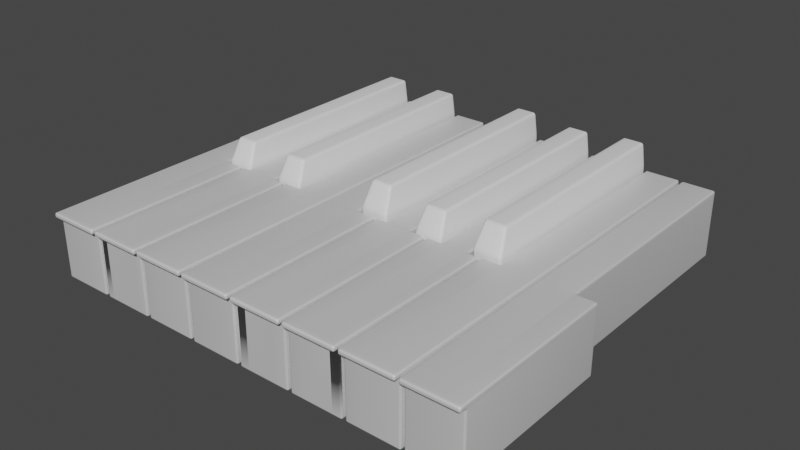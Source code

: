 # Source: TasteJakob.blend  (saved by Blender 2.82.7; exported with 4.5.12 LTS)
import bpy
from mathutils import Matrix  # noqa: F401  (used for matrix-valued properties, if any)

bpy.ops.wm.read_factory_settings(use_empty=True)
scene = bpy.context.scene
scene.name = 'Scene'

# ---- collections
col_collection = bpy.data.collections.new('Collection'); scene.collection.children.link(col_collection)

# ---- materials (node trees are filled in below, after node groups)
mat_material_001 = bpy.data.materials.new('Material.001')

# ---- node groups
ng_auto_smooth = bpy.data.node_groups.new('Auto Smooth', 'GeometryNodeTree')
_s = ng_auto_smooth.interface.new_socket(name='Geometry', in_out='OUTPUT', socket_type='NodeSocketGeometry')
_s = ng_auto_smooth.interface.new_socket(name='Geometry', in_out='INPUT', socket_type='NodeSocketGeometry')
_s = ng_auto_smooth.interface.new_socket(name='Angle', in_out='INPUT', socket_type='NodeSocketFloat')
_s.subtype = 'ANGLE'
_s.min_value = 0.0
_s.max_value = 3.142
ng_auto_smooth.is_modifier = True
_N = ng_auto_smooth.nodes; _L = ng_auto_smooth.links
n0 = _N.new('NodeGroupOutput'); n0.name = 'Group Output'; n0.location = (480, -100)
n1 = _N.new('NodeGroupInput'); n1.name = 'Group Input'; n1.location = (-420, -300)
n2 = _N.new('NodeGroupInput'); n2.name = 'Group Input.001'; n2.location = (-60, -100)
n3 = _N.new('GeometryNodeSetShadeSmooth'); n3.name = 'Set Shade Smooth'; n3.location = (120, -100)
n3.domain = 'EDGE'
n4 = _N.new('GeometryNodeSetShadeSmooth'); n4.name = 'Set Shade Smooth.001'; n4.location = (300, -100)
n5 = _N.new('GeometryNodeInputMeshEdgeAngle'); n5.name = 'Edge Angle'; n5.location = (-420, -220)
n6 = _N.new('GeometryNodeInputEdgeSmooth'); n6.name = 'Is Edge Smooth'; n6.location = (-60, -160)
n7 = _N.new('GeometryNodeInputShadeSmooth'); n7.name = 'Is Face Smooth'; n7.location = (-240, -340)
n8 = _N.new('FunctionNodeBooleanMath'); n8.name = 'Boolean Math'; n8.location = (-60, -220)
n9 = _N.new('FunctionNodeCompare'); n9.name = 'Compare'; n9.location = (-240, -180)
n9.operation = 'LESS_EQUAL'
_L.new(n5.outputs[0], n9.inputs[0])
_L.new(n4.outputs[0], n0.inputs[0])
_L.new(n1.outputs[1], n9.inputs[1])
_L.new(n9.outputs[0], n8.inputs[0])
_L.new(n7.outputs[0], n8.inputs[1])
_L.new(n2.outputs[0], n3.inputs[0])
_L.new(n6.outputs[0], n3.inputs[1])
_L.new(n3.outputs[0], n4.inputs[0])
_L.new(n8.outputs[0], n3.inputs[2])
n0.is_active_output = True

# ---- material node trees
mat_material_001.use_nodes = True; mat_material_001.node_tree.nodes.clear()
_N = mat_material_001.node_tree.nodes; _L = mat_material_001.node_tree.links
n0 = _N.new('ShaderNodeBsdfPrincipled'); n0.name = 'Principled BSDF'; n0.location = (10, 300)
n0.distribution = 'GGX'
n0.subsurface_method = 'BURLEY'
n0.inputs[1].default_value = 0.25
n0.inputs[2].default_value = 0.6
n0.inputs[3].default_value = 1.45
n0.inputs[13].default_value = 0.55
n0.inputs[14].default_value = (0.9975, 0.9975, 0.9975, 1.0)
n0.inputs[19].default_value = 0.06875
n0.inputs[20].default_value = 0.2717
n0.inputs[27].default_value = (0.0, 0.0, 0.0, 1.0)
n0.inputs[28].default_value = 1.0
n1 = _N.new('ShaderNodeOutputMaterial'); n1.name = 'Material Output'; n1.location = (300, 300)
_L.new(n0.outputs[0], n1.inputs[0])
n1.is_active_output = True

# ---- world
world_world = bpy.data.worlds.new('World'); scene.world = world_world
world_world.use_nodes = True; world_world.node_tree.nodes.clear()
_N = world_world.node_tree.nodes; _L = world_world.node_tree.links
n0 = _N.new('ShaderNodeOutputWorld'); n0.name = 'World Output'; n0.location = (300, 300)
n1 = _N.new('ShaderNodeBackground'); n1.name = 'Background'; n1.location = (10, 300)
n1.inputs[0].default_value = (0.05088, 0.05088, 0.05088, 1.0)
_L.new(n1.outputs[0], n0.inputs[0])
n0.is_active_output = True
world_world.color = (0.05088, 0.05088, 0.05088)
world_world.use_sun_shadow = False
world_world.sun_shadow_jitter_overblur = 0.0

# ---- meshes
me_cube_002 = bpy.data.meshes.new('Cube.002')
me_cube_002.from_pydata([(-0.6439, -5.3, -1.001), (-0.6439, -5.3, 0.9986), (-0.6439, 6.69, -1.001), (-0.6439, 6.69, 0.9986), (0.3376, -5.3, -1.001), (0.3376, 6.69, -1.001), (-0.6439, -0.3754, -1.001), (0.3376, -0.3754, 0.9986), (0.9194, -0.3754, 0.9986), (0.9194, -5.3, -1.001), (0.9194, -0.3754, -1.001), (-0.6439, 6.69, 0.8458), (0.3376, -0.3754, 0.8458), (0.9194, -0.3754, 0.8458), (0.9194, -5.495, 0.9986), (-0.6439, -5.495, 0.8458), (0.3376, -5.495, 0.8458), (0.3376, -5.3, 0.9986), (0.3376, 6.69, 0.9986), (-0.6439, -0.3754, 0.9986), (0.3376, -0.3754, -1.001), (0.9194, -5.3, 0.9986), (-0.6439, -5.3, 0.8458), (0.3376, 6.69, 0.8458), (0.3376, -5.3, 0.8458), (-0.6439, -0.3754, 0.8458), (0.9194, -5.3, 0.8458), (-0.6439, -5.495, 0.9986), (0.3376, -5.495, 0.9986), (0.9194, -5.495, 0.8458)], [], [(25, 19, 3, 11), (11, 3, 18, 23), (24, 4, 9, 26), (1, 22, 15, 27), (6, 20, 4, 0), (7, 19, 1, 17), (18, 3, 19, 7), (2, 5, 20, 6), (23, 18, 7, 12), (22, 1, 19, 25), (13, 8, 21, 26), (12, 7, 8, 13), (4, 20, 10, 9), (7, 17, 21, 8), (20, 12, 13, 10), (10, 13, 26, 9), (0, 22, 25, 6), (5, 23, 12, 20), (4, 24, 22, 0), (21, 17, 28, 14), (2, 11, 23, 5), (6, 25, 11, 2), (16, 28, 27, 15), (28, 16, 29, 14), (26, 21, 14, 29), (24, 26, 29, 16), (17, 1, 27, 28), (22, 24, 16, 15)])
me_cube_002.polygons.foreach_set('use_smooth', [True] * 28)
_uv = me_cube_002.uv_layers.new(name='UVMap')
_uv.uv.foreach_set('vector', [0.6059, 0.1074, 0.625, 0.1074, 0.625, 0.25, 0.6059, 0.25, 0.6059, 0.25, 0.625, 0.25, 0.625, 0.5, 0.6059, 0.5, 0.6059, 0.75, 0.375, 0.75, 0.375, 0.75, 0.6059, 0.75, 0.625, 0.0, 0.6059, 0.0, 0.6059, 0.0, 0.625, 0.0, 0.125, 0.6426, 0.375, 0.6426, 0.375, 0.75, 0.125, 0.75, 0.625, 0.6426, 0.875, 0.6426, 0.875, 0.75, 0.625, 0.75, 0.625, 0.5, 0.875, 0.5, 0.875, 0.6426, 0.625, 0.6426, 0.125, 0.5, 0.375, 0.5, 0.375, 0.6426, 0.125, 0.6426, 0.6059, 0.5, 0.625, 0.5, 0.625, 0.6426, 0.6059, 0.6426, 0.6059, 0.0, 0.625, 0.0, 0.625, 0.1074, 0.6059, 0.1074, 0.6059, 0.6426, 0.625, 0.6426, 0.625, 0.75, 0.6059, 0.75, 0.6059, 0.6426, 0.625, 0.6426, 0.625, 0.6426, 0.6059, 0.6426, 0.375, 0.75, 0.375, 0.6426, 0.375, 0.6426, 0.375, 0.75, 0.625, 0.6426, 0.625, 0.75, 0.625, 0.75, 0.625, 0.6426, 0.375, 0.6426, 0.6059, 0.6426, 0.6059, 0.6426, 0.375, 0.6426, 0.375, 0.6426, 0.6059, 0.6426, 0.6059, 0.75, 0.375, 0.75, 0.375, 0.0, 0.6059, 0.0, 0.6059, 0.1074, 0.375, 0.1074, 0.375, 0.5, 0.6059, 0.5, 0.6059, 0.6426, 0.375, 0.6426, 0.375, 0.75, 0.6059, 0.75, 0.6059, 1.0, 0.375, 1.0, 0.625, 0.75, 0.625, 0.75, 0.625, 0.75, 0.625, 0.75, 0.375, 0.25, 0.6059, 0.25, 0.6059, 0.5, 0.375, 0.5, 0.375, 0.1074, 0.6059, 0.1074, 0.6059, 0.25, 0.375, 0.25, 0.6059, 0.75, 0.625, 0.75, 0.625, 1.0, 0.6059, 1.0, 0.625, 0.75, 0.6059, 0.75, 0.6059, 0.75, 0.625, 0.75, 0.6059, 0.75, 0.625, 0.75, 0.625, 0.75, 0.6059, 0.75, 0.6059, 0.75, 0.6059, 0.75, 0.6059, 0.75, 0.6059, 0.75, 0.625, 0.75, 0.875, 0.75, 0.875, 0.75, 0.625, 0.75, 0.6059, 1.0, 0.6059, 0.75, 0.6059, 0.75, 0.6059, 1.0])
me_cube_002.materials.append(mat_material_001)
me_cube_002.use_remesh_fix_poles = True
me_cube_002.use_remesh_preserve_attributes = False
me_cube_002.use_mirror_vertex_groups = False
me_cube_002.update()
me_cube = bpy.data.meshes.new('Cube')
me_cube.from_pydata([(-0.4503, -3.452, -1.549), (-0.3435, -3.136, 1.129), (-0.4503, 3.562, -1.549), (-0.3435, 3.562, 1.129), (1.192e-07, 3.562, -1.549), (5.96e-08, -3.452, -1.549), (4.547e-08, -3.136, 1.129), (0.0, 3.562, 1.129), (-0.4503, -3.452, 0.4417), (-0.4503, 3.562, 0.4417), (5.96e-08, -3.452, 0.4417), (1.192e-07, 3.562, 0.4417)], [], [(9, 3, 7, 11), (8, 1, 3, 9), (7, 3, 1, 6), (2, 4, 5, 0), (10, 6, 1, 8), (5, 10, 8, 0), (0, 8, 9, 2), (2, 9, 11, 4)])
me_cube.polygons.foreach_set('use_smooth', [True] * 8)
_uv = me_cube.uv_layers.new(name='UVMap')
_uv.uv.foreach_set('vector', [0.5608, 0.25, 0.625, 0.25, 0.625, 0.375, 0.5608, 0.375, 0.5608, 0.0, 0.625, 0.0, 0.625, 0.25, 0.5608, 0.25, 0.75, 0.5, 0.875, 0.5, 0.875, 0.75, 0.75, 0.75, 0.125, 0.5, 0.25, 0.5, 0.25, 0.75, 0.125, 0.75, 0.5608, 0.875, 0.625, 0.875, 0.625, 1.0, 0.5608, 1.0, 0.375, 0.875, 0.5608, 0.875, 0.5608, 1.0, 0.375, 1.0, 0.375, 0.0, 0.5608, 0.0, 0.5608, 0.25, 0.375, 0.25, 0.375, 0.25, 0.5608, 0.25, 0.5608, 0.375, 0.375, 0.375])
me_cube.use_remesh_fix_poles = True
me_cube.use_remesh_preserve_attributes = False
me_cube.use_mirror_vertex_groups = False
me_cube.update()
me_cube_003 = bpy.data.meshes.new('Cube.003')
me_cube_003.from_pydata([(-0.5043, -5.282, -1.009), (-0.5043, -0.3579, -1.009), (0.4772, -5.282, -1.009), (-0.5043, -5.282, 0.8386), (-0.7492, -5.282, -1.009), (-0.7492, -0.3579, -1.009), (-0.7492, -5.282, 0.8386), (-0.7492, -5.282, 0.9913), (-0.7492, -0.3579, 0.8386), (-0.7492, -5.477, 0.8386), (-0.7492, -5.477, 0.9913), (-0.5043, -5.477, 0.8386), (-0.5043, -5.477, 0.9913), (0.4772, -5.477, 0.8386), (0.4772, -5.477, 0.9913), (0.4772, -5.282, 0.8386), (0.8154, -5.477, 0.8386), (0.8154, -5.477, 0.9913), (0.8154, -5.282, 0.8386), (0.8154, -5.282, -1.009), (0.8154, -5.282, 0.9913), (0.8154, -0.3579, 0.8386), (0.4772, -0.3579, 0.8386), (0.8154, -0.3579, -1.009), (0.8154, -0.3579, 0.9913), (0.4772, -0.3579, 0.9913), (0.4772, -5.282, 0.9913), (0.4772, 6.707, 0.9913), (-0.5043, -0.3579, 0.9913), (-0.5043, -0.3579, 0.8386), (-0.7492, -0.3579, 0.9913), (-0.5043, 6.707, 0.9913), (-0.5043, -5.282, 0.9913), (-0.5043, 6.707, 0.8386), (-0.5043, 6.707, -1.009), (0.4772, 6.707, 0.8386), (0.4772, 6.707, -1.009), (0.4772, -0.3579, -1.009)], [], [(1, 0, 4, 5), (1, 37, 2, 0), (2, 15, 3, 0), (0, 3, 6, 4), (4, 6, 8, 5), (6, 7, 30, 8), (7, 6, 9, 10), (29, 3, 6, 8), (3, 11, 9, 6), (11, 12, 10, 9), (13, 14, 12, 11), (3, 15, 13, 11), (14, 13, 16, 17), (15, 18, 16, 13), (18, 20, 17, 16), (23, 21, 18, 19), (15, 2, 19, 18), (21, 24, 20, 18), (37, 22, 21, 23), (22, 25, 24, 21), (25, 26, 20, 24), (25, 28, 32, 26), (35, 27, 25, 22), (27, 31, 28, 25), (28, 29, 8, 30), (29, 28, 31, 33), (32, 28, 30, 7), (26, 32, 12, 14), (12, 32, 7, 10), (33, 31, 27, 35), (34, 33, 35, 36), (1, 29, 33, 34), (36, 35, 22, 37), (34, 36, 37, 1), (2, 37, 23, 19), (29, 1, 5, 8), (20, 26, 14, 17)])
me_cube_003.polygons.foreach_set('use_smooth', [True] * 37)
_uv = me_cube_003.uv_layers.new(name='UVMap')
_uv.uv.foreach_set('vector', [0.125, 0.6426, 0.125, 0.75, 0.125, 0.75, 0.125, 0.6426, 0.125, 0.6426, 0.375, 0.6426, 0.375, 0.75, 0.125, 0.75, 0.375, 0.75, 0.6059, 0.75, 0.6059, 1.0, 0.375, 1.0, 0.375, 1.0, 0.6059, 1.0, 0.6059, 1.0, 0.375, 1.0, 0.375, 0.0, 0.6059, 0.0, 0.6059, 0.1074, 0.375, 0.1074, 0.6059, 0.0, 0.625, 0.0, 0.625, 0.1074, 0.6059, 0.1074, 0.625, 0.0, 0.6059, 0.0, 0.6059, 0.0, 0.625, 0.0, 0.0, 0.0, 0.0, 0.0, 0.0, 0.0, 0.0, 0.0, 0.6059, 1.0, 0.6059, 1.0, 0.6059, 1.0, 0.6059, 1.0, 0.6059, 1.0, 0.625, 1.0, 0.625, 1.0, 0.6059, 1.0, 0.6059, 0.75, 0.625, 0.75, 0.625, 1.0, 0.6059, 1.0, 0.6059, 1.0, 0.6059, 0.75, 0.6059, 0.75, 0.6059, 1.0, 0.625, 0.75, 0.6059, 0.75, 0.6059, 0.75, 0.625, 0.75, 0.6059, 0.75, 0.6059, 0.75, 0.6059, 0.75, 0.6059, 0.75, 0.6059, 0.75, 0.625, 0.75, 0.625, 0.75, 0.6059, 0.75, 0.375, 0.6426, 0.6059, 0.6426, 0.6059, 0.75, 0.375, 0.75, 0.6059, 0.75, 0.375, 0.75, 0.375, 0.75, 0.6059, 0.75, 0.6059, 0.6426, 0.625, 0.6426, 0.625, 0.75, 0.6059, 0.75, 0.375, 0.6426, 0.6059, 0.6426, 0.6059, 0.6426, 0.375, 0.6426, 0.6059, 0.6426, 0.625, 0.6426, 0.625, 0.6426, 0.6059, 0.6426, 0.625, 0.6426, 0.625, 0.75, 0.625, 0.75, 0.625, 0.6426, 0.625, 0.6426, 0.875, 0.6426, 0.875, 0.75, 0.625, 0.75, 0.6059, 0.5, 0.625, 0.5, 0.625, 0.6426, 0.6059, 0.6426, 0.625, 0.5, 0.875, 0.5, 0.875, 0.6426, 0.625, 0.6426, 0.625, 0.1074, 0.6059, 0.1074, 0.6059, 0.1074, 0.625, 0.1074, 0.6059, 0.1074, 0.625, 0.1074, 0.625, 0.25, 0.6059, 0.25, 0.875, 0.75, 0.875, 0.6426, 0.875, 0.6426, 0.875, 0.75, 0.625, 0.75, 0.875, 0.75, 0.875, 0.75, 0.625, 0.75, 0.875, 0.75, 0.875, 0.75, 0.875, 0.75, 0.875, 0.75, 0.6059, 0.25, 0.625, 0.25, 0.625, 0.5, 0.6059, 0.5, 0.375, 0.25, 0.6059, 0.25, 0.6059, 0.5, 0.375, 0.5, 0.375, 0.1074, 0.6059, 0.1074, 0.6059, 0.25, 0.375, 0.25, 0.375, 0.5, 0.6059, 0.5, 0.6059, 0.6426, 0.375, 0.6426, 0.125, 0.5, 0.375, 0.5, 0.375, 0.6426, 0.125, 0.6426, 0.375, 0.75, 0.375, 0.6426, 0.375, 0.6426, 0.375, 0.75, 0.6059, 0.1074, 0.375, 0.1074, 0.375, 0.1074, 0.6059, 0.1074, 0.625, 0.75, 0.625, 0.75, 0.625, 0.75, 0.625, 0.75])
me_cube_003.materials.append(mat_material_001)
me_cube_003.use_remesh_fix_poles = True
me_cube_003.use_remesh_preserve_attributes = False
me_cube_003.use_mirror_vertex_groups = False
me_cube_003.update()
me_cube_004 = bpy.data.meshes.new('Cube.004')
me_cube_004.from_pydata([(0.6487, -5.319, -1.001), (-0.3617, -5.319, -1.001), (0.6487, -0.3947, -1.001), (0.6487, -5.319, 0.8459), (0.6487, -5.319, 0.9986), (0.6487, -0.3947, 0.8459), (-0.3617, -5.319, 0.8459), (0.6487, -5.514, 0.8459), (0.6487, -5.514, 0.9986), (-0.3617, -5.514, 0.8459), (-0.3617, -5.514, 0.9986), (-0.9145, -5.514, 0.8459), (-0.9145, -5.514, 0.9986), (-0.9145, -5.319, 0.8459), (-0.9145, -5.319, -1.001), (-0.9145, -5.319, 0.9986), (-0.9145, -0.3947, 0.8459), (-0.9145, -0.3947, -1.001), (-0.9145, -0.3947, 0.9986), (-0.3617, -0.3947, 0.8459), (-0.3617, -0.3947, -1.001), (-0.3617, -0.3947, 0.9986), (-0.3617, 6.67, 0.8459), (-0.3617, 6.67, 0.9986), (0.6487, 6.67, 0.8459), (-0.3617, 6.67, -1.001), (0.6487, 6.67, -1.001), (0.6487, 6.67, 0.9986), (0.6487, -0.3947, 0.9986), (-0.3617, -5.319, 0.9986)], [], [(1, 0, 3, 6), (2, 0, 1, 20), (0, 2, 5, 3), (3, 5, 28, 4), (4, 8, 7, 3), (3, 7, 9, 6), (9, 7, 8, 10), (10, 12, 11, 9), (6, 9, 11, 13), (13, 11, 12, 15), (17, 14, 13, 16), (6, 13, 14, 1), (16, 13, 15, 18), (20, 17, 16, 19), (19, 16, 18, 21), (25, 20, 19, 22), (22, 19, 21, 23), (24, 22, 23, 27), (26, 25, 22, 24), (26, 2, 20, 25), (2, 26, 24, 5), (5, 24, 27, 28), (23, 21, 28, 27), (21, 29, 4, 28), (21, 18, 15, 29), (29, 10, 8, 4), (15, 12, 10, 29), (1, 14, 17, 20)])
me_cube_004.polygons.foreach_set('use_smooth', [True] * 28)
_uv = me_cube_004.uv_layers.new(name='UVMap')
_uv.uv.foreach_set('vector', [0.375, 0.75, 0.375, 1.0, 0.6059, 1.0, 0.6059, 0.75, 0.125, 0.6426, 0.125, 0.75, 0.375, 0.75, 0.375, 0.6426, 0.375, 0.0, 0.375, 0.1074, 0.6059, 0.1074, 0.6059, 0.0, 0.6059, 0.0, 0.6059, 0.1074, 0.625, 0.1074, 0.625, 0.0, 0.625, 0.0, 0.625, 0.0, 0.6059, 0.0, 0.6059, 0.0, 0.6059, 1.0, 0.6059, 1.0, 0.6059, 0.75, 0.6059, 0.75, 0.6059, 0.75, 0.6059, 1.0, 0.625, 1.0, 0.625, 0.75, 0.625, 0.75, 0.625, 0.75, 0.6059, 0.75, 0.6059, 0.75, 0.6059, 0.75, 0.6059, 0.75, 0.6059, 0.75, 0.6059, 0.75, 0.6059, 0.75, 0.6059, 0.75, 0.625, 0.75, 0.625, 0.75, 0.375, 0.6426, 0.375, 0.75, 0.6059, 0.75, 0.6059, 0.6426, 0.6059, 0.75, 0.6059, 0.75, 0.375, 0.75, 0.375, 0.75, 0.6059, 0.6426, 0.6059, 0.75, 0.625, 0.75, 0.625, 0.6426, 0.375, 0.6426, 0.375, 0.6426, 0.6059, 0.6426, 0.6059, 0.6426, 0.6059, 0.6426, 0.6059, 0.6426, 0.625, 0.6426, 0.625, 0.6426, 0.375, 0.5, 0.375, 0.6426, 0.6059, 0.6426, 0.6059, 0.5, 0.6059, 0.5, 0.6059, 0.6426, 0.625, 0.6426, 0.625, 0.5, 0.6059, 0.25, 0.6059, 0.5, 0.625, 0.5, 0.625, 0.25, 0.375, 0.25, 0.375, 0.5, 0.6059, 0.5, 0.6059, 0.25, 0.125, 0.5, 0.125, 0.6426, 0.375, 0.6426, 0.375, 0.5, 0.375, 0.1074, 0.375, 0.25, 0.6059, 0.25, 0.6059, 0.1074, 0.6059, 0.1074, 0.6059, 0.25, 0.625, 0.25, 0.625, 0.1074, 0.625, 0.5, 0.625, 0.6426, 0.875, 0.6426, 0.875, 0.5, 0.625, 0.6426, 0.625, 0.75, 0.875, 0.75, 0.875, 0.6426, 0.625, 0.6426, 0.625, 0.6426, 0.625, 0.75, 0.625, 0.75, 0.625, 0.75, 0.625, 0.75, 0.875, 0.75, 0.875, 0.75, 0.625, 0.75, 0.625, 0.75, 0.625, 0.75, 0.625, 0.75, 0.375, 0.75, 0.375, 0.75, 0.375, 0.6426, 0.375, 0.6426])
me_cube_004.materials.append(mat_material_001)
me_cube_004.use_remesh_fix_poles = True
me_cube_004.use_remesh_preserve_attributes = False
me_cube_004.use_mirror_vertex_groups = False
me_cube_004.update()
me_cube_005 = bpy.data.meshes.new('Cube.005')
me_cube_005.from_pydata([(-0.4503, -3.452, -1.549), (-0.3435, -3.136, 1.129), (-0.4503, 3.562, -1.549), (-0.3435, 3.562, 1.129), (0.0, 3.562, -1.549), (5.96e-08, -3.452, -1.549), (4.547e-08, -3.136, 1.129), (0.0, 3.562, 1.129), (-0.4503, -3.452, 0.4417), (-0.4503, 3.562, 0.4417), (5.96e-08, -3.452, 0.4417), (0.0, 3.562, 0.4417)], [], [(9, 3, 7, 11), (8, 1, 3, 9), (7, 3, 1, 6), (2, 4, 5, 0), (10, 6, 1, 8), (5, 10, 8, 0), (0, 8, 9, 2), (2, 9, 11, 4)])
me_cube_005.polygons.foreach_set('use_smooth', [True] * 8)
_uv = me_cube_005.uv_layers.new(name='UVMap')
_uv.uv.foreach_set('vector', [0.5608, 0.25, 0.625, 0.25, 0.625, 0.375, 0.5608, 0.375, 0.5608, 0.0, 0.625, 0.0, 0.625, 0.25, 0.5608, 0.25, 0.75, 0.5, 0.875, 0.5, 0.875, 0.75, 0.75, 0.75, 0.125, 0.5, 0.25, 0.5, 0.25, 0.75, 0.125, 0.75, 0.5608, 0.875, 0.625, 0.875, 0.625, 1.0, 0.5608, 1.0, 0.375, 0.875, 0.5608, 0.875, 0.5608, 1.0, 0.375, 1.0, 0.375, 0.0, 0.5608, 0.0, 0.5608, 0.25, 0.375, 0.25, 0.375, 0.25, 0.5608, 0.25, 0.5608, 0.375, 0.375, 0.375])
me_cube_005.use_remesh_fix_poles = True
me_cube_005.use_remesh_preserve_attributes = False
me_cube_005.use_mirror_vertex_groups = False
me_cube_005.update()
me_cube_001 = bpy.data.meshes.new('Cube.001')
me_cube_001.from_pydata([(-0.4503, -6.009, -1.0), (-0.4503, -6.009, 1.0), (-0.4503, 5.98, -1.0), (-0.4503, 5.98, 1.0), (0.5311, -6.009, -1.0), (0.5311, 5.98, -1.0), (-0.4503, -1.085, -1.0), (0.5311, -1.085, 1.0), (1.113, -1.085, 1.0), (1.113, -6.009, -1.0), (1.113, -1.085, -1.0), (-0.4503, 5.98, 0.8473), (0.5311, -1.085, 0.8473), (1.113, -1.085, 0.8473), (1.113, -6.204, 1.0), (-0.4503, -6.204, 0.8473), (0.5311, -6.204, 0.8473), (0.5311, -6.009, 1.0), (0.5311, 5.98, 1.0), (-0.4503, -1.085, 1.0), (0.5311, -1.085, -1.0), (1.113, -6.009, 1.0), (-0.4503, -6.009, 0.8473), (0.5311, 5.98, 0.8473), (0.5311, -6.009, 0.8473), (-0.4503, -1.085, 0.8473), (1.113, -6.009, 0.8473), (-0.4503, -6.204, 1.0), (0.5311, -6.204, 1.0), (1.113, -6.204, 0.8473)], [], [(25, 19, 3, 11), (11, 3, 18, 23), (24, 4, 9, 26), (1, 22, 15, 27), (6, 20, 4, 0), (7, 19, 1, 17), (18, 3, 19, 7), (2, 5, 20, 6), (23, 18, 7, 12), (22, 1, 19, 25), (13, 8, 21, 26), (12, 7, 8, 13), (4, 20, 10, 9), (7, 17, 21, 8), (20, 12, 13, 10), (10, 13, 26, 9), (0, 22, 25, 6), (5, 23, 12, 20), (4, 24, 22, 0), (21, 17, 28, 14), (2, 11, 23, 5), (6, 25, 11, 2), (16, 28, 27, 15), (28, 16, 29, 14), (26, 21, 14, 29), (24, 26, 29, 16), (17, 1, 27, 28), (22, 24, 16, 15)])
me_cube_001.polygons.foreach_set('use_smooth', [True] * 28)
_uv = me_cube_001.uv_layers.new(name='UVMap')
_uv.uv.foreach_set('vector', [0.6059, 0.1074, 0.625, 0.1074, 0.625, 0.25, 0.6059, 0.25, 0.6059, 0.25, 0.625, 0.25, 0.625, 0.5, 0.6059, 0.5, 0.6059, 0.75, 0.375, 0.75, 0.375, 0.75, 0.6059, 0.75, 0.625, 0.0, 0.6059, 0.0, 0.6059, 0.0, 0.625, 0.0, 0.125, 0.6426, 0.375, 0.6426, 0.375, 0.75, 0.125, 0.75, 0.625, 0.6426, 0.875, 0.6426, 0.875, 0.75, 0.625, 0.75, 0.625, 0.5, 0.875, 0.5, 0.875, 0.6426, 0.625, 0.6426, 0.125, 0.5, 0.375, 0.5, 0.375, 0.6426, 0.125, 0.6426, 0.6059, 0.5, 0.625, 0.5, 0.625, 0.6426, 0.6059, 0.6426, 0.6059, 0.0, 0.625, 0.0, 0.625, 0.1074, 0.6059, 0.1074, 0.6059, 0.6426, 0.625, 0.6426, 0.625, 0.75, 0.6059, 0.75, 0.6059, 0.6426, 0.625, 0.6426, 0.625, 0.6426, 0.6059, 0.6426, 0.375, 0.75, 0.375, 0.6426, 0.375, 0.6426, 0.375, 0.75, 0.625, 0.6426, 0.625, 0.75, 0.625, 0.75, 0.625, 0.6426, 0.375, 0.6426, 0.6059, 0.6426, 0.6059, 0.6426, 0.375, 0.6426, 0.375, 0.6426, 0.6059, 0.6426, 0.6059, 0.75, 0.375, 0.75, 0.375, 0.0, 0.6059, 0.0, 0.6059, 0.1074, 0.375, 0.1074, 0.375, 0.5, 0.6059, 0.5, 0.6059, 0.6426, 0.375, 0.6426, 0.375, 0.75, 0.6059, 0.75, 0.6059, 1.0, 0.375, 1.0, 0.625, 0.75, 0.625, 0.75, 0.625, 0.75, 0.625, 0.75, 0.375, 0.25, 0.6059, 0.25, 0.6059, 0.5, 0.375, 0.5, 0.375, 0.1074, 0.6059, 0.1074, 0.6059, 0.25, 0.375, 0.25, 0.6059, 0.75, 0.625, 0.75, 0.625, 1.0, 0.6059, 1.0, 0.625, 0.75, 0.6059, 0.75, 0.6059, 0.75, 0.625, 0.75, 0.6059, 0.75, 0.625, 0.75, 0.625, 0.75, 0.6059, 0.75, 0.6059, 0.75, 0.6059, 0.75, 0.6059, 0.75, 0.6059, 0.75, 0.625, 0.75, 0.875, 0.75, 0.875, 0.75, 0.625, 0.75, 0.6059, 1.0, 0.6059, 0.75, 0.6059, 0.75, 0.6059, 1.0])
me_cube_001.materials.append(mat_material_001)
me_cube_001.use_remesh_fix_poles = True
me_cube_001.use_remesh_preserve_attributes = False
me_cube_001.use_mirror_vertex_groups = False
me_cube_001.update()
me_cube_006 = bpy.data.meshes.new('Cube.006')
me_cube_006.from_pydata([(-0.4503, -3.452, -1.549), (-0.3435, -3.136, 1.129), (-0.4503, 3.532, -1.549), (-0.3435, 3.532, 1.129), (0.0, 3.532, -1.549), (5.96e-08, -3.452, -1.549), (4.547e-08, -3.136, 1.129), (0.0, 3.532, 1.129), (-0.4503, -3.452, 0.4417), (-0.4503, 3.532, 0.4417), (5.96e-08, -3.452, 0.4417), (0.0, 3.532, 0.4417)], [], [(9, 3, 7, 11), (8, 1, 3, 9), (7, 3, 1, 6), (2, 4, 5, 0), (10, 6, 1, 8), (5, 10, 8, 0), (0, 8, 9, 2), (2, 9, 11, 4)])
me_cube_006.polygons.foreach_set('use_smooth', [True] * 8)
_uv = me_cube_006.uv_layers.new(name='UVMap')
_uv.uv.foreach_set('vector', [0.5608, 0.25, 0.625, 0.25, 0.625, 0.375, 0.5608, 0.375, 0.5608, 0.0, 0.625, 0.0, 0.625, 0.25, 0.5608, 0.25, 0.75, 0.5, 0.875, 0.5, 0.875, 0.75, 0.75, 0.75, 0.125, 0.5, 0.25, 0.5, 0.25, 0.75, 0.125, 0.75, 0.5608, 0.875, 0.625, 0.875, 0.625, 1.0, 0.5608, 1.0, 0.375, 0.875, 0.5608, 0.875, 0.5608, 1.0, 0.375, 1.0, 0.375, 0.0, 0.5608, 0.0, 0.5608, 0.25, 0.375, 0.25, 0.375, 0.25, 0.5608, 0.25, 0.5608, 0.375, 0.375, 0.375])
me_cube_006.use_remesh_fix_poles = True
me_cube_006.use_remesh_preserve_attributes = False
me_cube_006.use_mirror_vertex_groups = False
me_cube_006.update()
me_cube_007 = bpy.data.meshes.new('Cube.007')
me_cube_007.from_pydata([(-0.4117, -5.44, -1.023), (-0.4117, -0.516, -1.023), (0.3598, -5.44, -1.023), (-0.4117, -5.44, 0.8245), (-0.7301, -5.44, -1.023), (-0.7301, -0.516, -1.023), (-0.7301, -5.44, 0.8245), (-0.7301, -5.44, 0.9772), (-0.7301, -0.516, 0.8245), (-0.7301, -5.635, 0.8245), (-0.7301, -5.635, 0.9772), (-0.4117, -5.635, 0.8245), (-0.4117, -5.635, 0.9772), (0.3598, -5.635, 0.8245), (0.3598, -5.635, 0.9772), (0.3598, -5.44, 0.8245), (0.8299, -5.635, 0.8245), (0.8299, -5.635, 0.9772), (0.8299, -5.44, 0.8245), (0.8299, -5.44, -1.023), (0.8299, -5.44, 0.9772), (0.8299, -0.516, 0.8245), (0.3598, -0.516, 0.8245), (0.8299, -0.516, -1.023), (0.8299, -0.516, 0.9772), (0.3598, -0.516, 0.9772), (0.3598, -5.44, 0.9772), (0.3598, 6.549, 0.9772), (-0.4117, -0.516, 0.9772), (-0.4117, -0.516, 0.8245), (-0.7301, -0.516, 0.9772), (-0.4117, 6.549, 0.9772), (-0.4117, -5.44, 0.9772), (-0.4117, 6.549, 0.8245), (-0.4117, 6.549, -1.023), (0.3598, 6.549, 0.8245), (0.3598, 6.549, -1.023), (0.3598, -0.516, -1.023)], [], [(1, 0, 4, 5), (1, 37, 2, 0), (2, 15, 3, 0), (0, 3, 6, 4), (4, 6, 8, 5), (6, 7, 30, 8), (7, 6, 9, 10), (29, 8, 6, 3), (3, 11, 9, 6), (11, 12, 10, 9), (13, 14, 12, 11), (3, 15, 13, 11), (14, 13, 16, 17), (15, 18, 16, 13), (18, 20, 17, 16), (23, 21, 18, 19), (15, 2, 19, 18), (21, 24, 20, 18), (37, 22, 21, 23), (22, 25, 24, 21), (25, 26, 20, 24), (25, 28, 32, 26), (35, 27, 25, 22), (27, 31, 28, 25), (28, 29, 8, 30), (29, 28, 31, 33), (32, 28, 30, 7), (26, 32, 12, 14), (12, 32, 7, 10), (33, 31, 27, 35), (34, 33, 35, 36), (1, 29, 33, 34), (36, 35, 22, 37), (34, 36, 37, 1), (2, 37, 23, 19), (29, 1, 5, 8), (20, 26, 14, 17)])
me_cube_007.polygons.foreach_set('use_smooth', [True] * 37)
_uv = me_cube_007.uv_layers.new(name='UVMap')
_uv.uv.foreach_set('vector', [0.125, 0.6426, 0.125, 0.75, 0.125, 0.75, 0.125, 0.6426, 0.125, 0.6426, 0.375, 0.6426, 0.375, 0.75, 0.125, 0.75, 0.375, 0.75, 0.6059, 0.75, 0.6059, 1.0, 0.375, 1.0, 0.375, 1.0, 0.6059, 1.0, 0.6059, 1.0, 0.375, 1.0, 0.375, 0.0, 0.6059, 0.0, 0.6059, 0.1074, 0.375, 0.1074, 0.6059, 0.0, 0.625, 0.0, 0.625, 0.1074, 0.6059, 0.1074, 0.625, 0.0, 0.6059, 0.0, 0.6059, 0.0, 0.625, 0.0, 0.0, 0.0, 0.0, 0.0, 0.0, 0.0, 0.0, 0.0, 0.6059, 1.0, 0.6059, 1.0, 0.6059, 1.0, 0.6059, 1.0, 0.6059, 1.0, 0.625, 1.0, 0.625, 1.0, 0.6059, 1.0, 0.6059, 0.75, 0.625, 0.75, 0.625, 1.0, 0.6059, 1.0, 0.6059, 1.0, 0.6059, 0.75, 0.6059, 0.75, 0.6059, 1.0, 0.625, 0.75, 0.6059, 0.75, 0.6059, 0.75, 0.625, 0.75, 0.6059, 0.75, 0.6059, 0.75, 0.6059, 0.75, 0.6059, 0.75, 0.6059, 0.75, 0.625, 0.75, 0.625, 0.75, 0.6059, 0.75, 0.375, 0.6426, 0.6059, 0.6426, 0.6059, 0.75, 0.375, 0.75, 0.6059, 0.75, 0.375, 0.75, 0.375, 0.75, 0.6059, 0.75, 0.6059, 0.6426, 0.625, 0.6426, 0.625, 0.75, 0.6059, 0.75, 0.375, 0.6426, 0.6059, 0.6426, 0.6059, 0.6426, 0.375, 0.6426, 0.6059, 0.6426, 0.625, 0.6426, 0.625, 0.6426, 0.6059, 0.6426, 0.625, 0.6426, 0.625, 0.75, 0.625, 0.75, 0.625, 0.6426, 0.625, 0.6426, 0.875, 0.6426, 0.875, 0.75, 0.625, 0.75, 0.6059, 0.5, 0.625, 0.5, 0.625, 0.6426, 0.6059, 0.6426, 0.625, 0.5, 0.875, 0.5, 0.875, 0.6426, 0.625, 0.6426, 0.625, 0.1074, 0.6059, 0.1074, 0.6059, 0.1074, 0.625, 0.1074, 0.6059, 0.1074, 0.625, 0.1074, 0.625, 0.25, 0.6059, 0.25, 0.875, 0.75, 0.875, 0.6426, 0.875, 0.6426, 0.875, 0.75, 0.625, 0.75, 0.875, 0.75, 0.875, 0.75, 0.625, 0.75, 0.875, 0.75, 0.875, 0.75, 0.875, 0.75, 0.875, 0.75, 0.6059, 0.25, 0.625, 0.25, 0.625, 0.5, 0.6059, 0.5, 0.375, 0.25, 0.6059, 0.25, 0.6059, 0.5, 0.375, 0.5, 0.375, 0.1074, 0.6059, 0.1074, 0.6059, 0.25, 0.375, 0.25, 0.375, 0.5, 0.6059, 0.5, 0.6059, 0.6426, 0.375, 0.6426, 0.125, 0.5, 0.375, 0.5, 0.375, 0.6426, 0.125, 0.6426, 0.375, 0.75, 0.375, 0.6426, 0.375, 0.6426, 0.375, 0.75, 0.6059, 0.1074, 0.375, 0.1074, 0.375, 0.1074, 0.6059, 0.1074, 0.625, 0.75, 0.625, 0.75, 0.625, 0.75, 0.625, 0.75])
me_cube_007.materials.append(mat_material_001)
me_cube_007.use_remesh_fix_poles = True
me_cube_007.use_remesh_preserve_attributes = False
me_cube_007.use_mirror_vertex_groups = False
me_cube_007.update()
me_cube_008 = bpy.data.meshes.new('Cube.008')
me_cube_008.from_pydata([(-0.4503, -3.452, -1.549), (-0.3435, -3.136, 1.129), (-0.4503, 3.562, -1.549), (-0.3435, 3.562, 1.129), (0.0, 3.562, -1.549), (5.96e-08, -3.452, -1.549), (4.547e-08, -3.136, 1.129), (0.0, 3.562, 1.129), (-0.4503, -3.452, 0.4417), (-0.4503, 3.562, 0.4417), (5.96e-08, -3.452, 0.4417), (0.0, 3.562, 0.4417)], [], [(9, 3, 7, 11), (8, 1, 3, 9), (7, 3, 1, 6), (2, 4, 5, 0), (10, 6, 1, 8), (5, 10, 8, 0), (0, 8, 9, 2), (2, 9, 11, 4)])
me_cube_008.polygons.foreach_set('use_smooth', [True] * 8)
_uv = me_cube_008.uv_layers.new(name='UVMap')
_uv.uv.foreach_set('vector', [0.5608, 0.25, 0.625, 0.25, 0.625, 0.375, 0.5608, 0.375, 0.5608, 0.0, 0.625, 0.0, 0.625, 0.25, 0.5608, 0.25, 0.75, 0.5, 0.875, 0.5, 0.875, 0.75, 0.75, 0.75, 0.125, 0.5, 0.25, 0.5, 0.25, 0.75, 0.125, 0.75, 0.5608, 0.875, 0.625, 0.875, 0.625, 1.0, 0.5608, 1.0, 0.375, 0.875, 0.5608, 0.875, 0.5608, 1.0, 0.375, 1.0, 0.375, 0.0, 0.5608, 0.0, 0.5608, 0.25, 0.375, 0.25, 0.375, 0.25, 0.5608, 0.25, 0.5608, 0.375, 0.375, 0.375])
me_cube_008.use_remesh_fix_poles = True
me_cube_008.use_remesh_preserve_attributes = False
me_cube_008.use_mirror_vertex_groups = False
me_cube_008.update()
me_cube_010 = bpy.data.meshes.new('Cube.010')
me_cube_010.from_pydata([(0.3868, -4.916, -1.012), (0.3868, 0.008161, -1.012), (-0.3847, -4.916, -1.012), (0.3868, -4.916, 0.8358), (0.7052, -4.916, -1.012), (0.7052, 0.008161, -1.012), (0.7052, -4.916, 0.8358), (0.7052, -4.916, 0.9885), (0.7052, 0.008161, 0.8358), (0.7052, -5.111, 0.8358), (0.7052, -5.111, 0.9885), (0.3868, -5.111, 0.8358), (0.3868, -5.111, 0.9885), (-0.3847, -5.111, 0.8358), (-0.3847, -5.111, 0.9885), (-0.3847, -4.916, 0.8358), (-0.8548, -5.111, 0.8358), (-0.8548, -5.111, 0.9885), (-0.8548, -4.916, 0.8358), (-0.8548, -4.916, -1.012), (-0.8548, -4.916, 0.9885), (-0.8548, 0.008161, 0.8358), (-0.3847, 0.008161, 0.8358), (-0.8548, 0.008161, -1.012), (-0.8548, 0.008161, 0.9885), (-0.3847, 0.008161, 0.9885), (-0.3847, -4.916, 0.9885), (-0.3847, 7.073, 0.9885), (0.3868, 0.008161, 0.9885), (0.3868, 0.008161, 0.8358), (0.7052, 0.008161, 0.9885), (0.3868, 7.073, 0.9885), (0.3868, -4.916, 0.9885), (0.3868, 7.073, 0.8358), (0.3868, 7.073, -1.012), (-0.3847, 7.073, 0.8358), (-0.3847, 7.073, -1.012), (-0.3847, 0.008161, -1.012)], [], [(1, 5, 4, 0), (1, 0, 2, 37), (2, 0, 3, 15), (0, 4, 6, 3), (4, 5, 8, 6), (6, 8, 30, 7), (7, 10, 9, 6), (29, 8, 6, 3), (3, 6, 9, 11), (11, 9, 10, 12), (13, 11, 12, 14), (3, 11, 13, 15), (14, 17, 16, 13), (15, 13, 16, 18), (18, 16, 17, 20), (23, 19, 18, 21), (15, 18, 19, 2), (21, 18, 20, 24), (37, 23, 21, 22), (22, 21, 24, 25), (25, 24, 20, 26), (25, 26, 32, 28), (35, 22, 25, 27), (27, 25, 28, 31), (28, 30, 8, 29), (29, 33, 31, 28), (32, 7, 30, 28), (26, 14, 12, 32), (12, 10, 7, 32), (33, 35, 27, 31), (34, 36, 35, 33), (1, 34, 33, 29), (36, 37, 22, 35), (34, 1, 37, 36), (2, 19, 23, 37), (29, 8, 5, 1), (20, 17, 14, 26)])
me_cube_010.polygons.foreach_set('use_smooth', [True] * 37)
_uv = me_cube_010.uv_layers.new(name='UVMap')
_uv.uv.foreach_set('vector', [0.125, 0.6426, 0.125, 0.6426, 0.125, 0.75, 0.125, 0.75, 0.125, 0.6426, 0.125, 0.75, 0.375, 0.75, 0.375, 0.6426, 0.375, 0.75, 0.375, 1.0, 0.6059, 1.0, 0.6059, 0.75, 0.375, 1.0, 0.375, 1.0, 0.6059, 1.0, 0.6059, 1.0, 0.375, 0.0, 0.375, 0.1074, 0.6059, 0.1074, 0.6059, 0.0, 0.6059, 0.0, 0.6059, 0.1074, 0.625, 0.1074, 0.625, 0.0, 0.625, 0.0, 0.625, 0.0, 0.6059, 0.0, 0.6059, 0.0, 0.0, 0.0, 0.0, 0.0, 0.0, 0.0, 0.0, 0.0, 0.6059, 1.0, 0.6059, 1.0, 0.6059, 1.0, 0.6059, 1.0, 0.6059, 1.0, 0.6059, 1.0, 0.625, 1.0, 0.625, 1.0, 0.6059, 0.75, 0.6059, 1.0, 0.625, 1.0, 0.625, 0.75, 0.6059, 1.0, 0.6059, 1.0, 0.6059, 0.75, 0.6059, 0.75, 0.625, 0.75, 0.625, 0.75, 0.6059, 0.75, 0.6059, 0.75, 0.6059, 0.75, 0.6059, 0.75, 0.6059, 0.75, 0.6059, 0.75, 0.6059, 0.75, 0.6059, 0.75, 0.625, 0.75, 0.625, 0.75, 0.375, 0.6426, 0.375, 0.75, 0.6059, 0.75, 0.6059, 0.6426, 0.6059, 0.75, 0.6059, 0.75, 0.375, 0.75, 0.375, 0.75, 0.6059, 0.6426, 0.6059, 0.75, 0.625, 0.75, 0.625, 0.6426, 0.375, 0.6426, 0.375, 0.6426, 0.6059, 0.6426, 0.6059, 0.6426, 0.6059, 0.6426, 0.6059, 0.6426, 0.625, 0.6426, 0.625, 0.6426, 0.625, 0.6426, 0.625, 0.6426, 0.625, 0.75, 0.625, 0.75, 0.625, 0.6426, 0.625, 0.75, 0.875, 0.75, 0.875, 0.6426, 0.6059, 0.5, 0.6059, 0.6426, 0.625, 0.6426, 0.625, 0.5, 0.625, 0.5, 0.625, 0.6426, 0.875, 0.6426, 0.875, 0.5, 0.625, 0.1074, 0.625, 0.1074, 0.6059, 0.1074, 0.6059, 0.1074, 0.6059, 0.1074, 0.6059, 0.25, 0.625, 0.25, 0.625, 0.1074, 0.875, 0.75, 0.875, 0.75, 0.875, 0.6426, 0.875, 0.6426, 0.625, 0.75, 0.625, 0.75, 0.875, 0.75, 0.875, 0.75, 0.875, 0.75, 0.875, 0.75, 0.875, 0.75, 0.875, 0.75, 0.6059, 0.25, 0.6059, 0.5, 0.625, 0.5, 0.625, 0.25, 0.375, 0.25, 0.375, 0.5, 0.6059, 0.5, 0.6059, 0.25, 0.375, 0.1074, 0.375, 0.25, 0.6059, 0.25, 0.6059, 0.1074, 0.375, 0.5, 0.375, 0.6426, 0.6059, 0.6426, 0.6059, 0.5, 0.125, 0.5, 0.125, 0.6426, 0.375, 0.6426, 0.375, 0.5, 0.375, 0.75, 0.375, 0.75, 0.375, 0.6426, 0.375, 0.6426, 0.6059, 0.1074, 0.6059, 0.1074, 0.375, 0.1074, 0.375, 0.1074, 0.625, 0.75, 0.625, 0.75, 0.625, 0.75, 0.625, 0.75])
me_cube_010.materials.append(mat_material_001)
me_cube_010.use_remesh_fix_poles = True
me_cube_010.use_remesh_preserve_attributes = False
me_cube_010.use_mirror_vertex_groups = False
me_cube_010.update()
me_cube_011 = bpy.data.meshes.new('Cube.011')
me_cube_011.from_pydata([(-0.4503, -3.452, -1.549), (-0.3435, -3.136, 1.129), (-0.4503, 3.532, -1.549), (-0.3435, 3.532, 1.129), (0.0, 3.532, -1.549), (5.96e-08, -3.452, -1.549), (4.547e-08, -3.136, 1.129), (0.0, 3.532, 1.129), (-0.4503, -3.452, 0.4417), (-0.4503, 3.532, 0.4417), (5.96e-08, -3.452, 0.4417), (0.0, 3.532, 0.4417)], [], [(9, 3, 7, 11), (8, 1, 3, 9), (7, 3, 1, 6), (2, 4, 5, 0), (10, 6, 1, 8), (5, 10, 8, 0), (0, 8, 9, 2), (2, 9, 11, 4)])
me_cube_011.polygons.foreach_set('use_smooth', [True] * 8)
_uv = me_cube_011.uv_layers.new(name='UVMap')
_uv.uv.foreach_set('vector', [0.5608, 0.25, 0.625, 0.25, 0.625, 0.375, 0.5608, 0.375, 0.5608, 0.0, 0.625, 0.0, 0.625, 0.25, 0.5608, 0.25, 0.75, 0.5, 0.875, 0.5, 0.875, 0.75, 0.75, 0.75, 0.125, 0.5, 0.25, 0.5, 0.25, 0.75, 0.125, 0.75, 0.5608, 0.875, 0.625, 0.875, 0.625, 1.0, 0.5608, 1.0, 0.375, 0.875, 0.5608, 0.875, 0.5608, 1.0, 0.375, 1.0, 0.375, 0.0, 0.5608, 0.0, 0.5608, 0.25, 0.375, 0.25, 0.375, 0.25, 0.5608, 0.25, 0.5608, 0.375, 0.375, 0.375])
me_cube_011.use_remesh_fix_poles = True
me_cube_011.use_remesh_preserve_attributes = False
me_cube_011.use_mirror_vertex_groups = False
me_cube_011.update()
me_cube_012 = bpy.data.meshes.new('Cube.012')
me_cube_012.from_pydata([(0.6247, -5.319, -1.001), (-0.3858, -5.319, -1.001), (0.6247, -0.3947, -1.001), (0.6247, -5.319, 0.8459), (0.6247, -5.319, 0.9986), (0.6247, -0.3947, 0.8459), (-0.3858, -5.319, 0.8459), (0.6247, -5.514, 0.8459), (0.6247, -5.514, 0.9986), (-0.3858, -5.514, 0.8459), (-0.3858, -5.514, 0.9986), (-0.9386, -5.514, 0.8459), (-0.9386, -5.514, 0.9986), (-0.9386, -5.319, 0.8459), (-0.9386, -5.319, -1.001), (-0.9386, -5.319, 0.9986), (-0.9386, -0.3947, 0.8459), (-0.9386, -0.3947, -1.001), (-0.9386, -0.3947, 0.9986), (-0.3858, -0.3947, 0.8459), (-0.3858, -0.3947, -1.001), (-0.3858, -0.3947, 0.9986), (-0.3858, 6.67, 0.8459), (-0.3858, 6.67, 0.9986), (0.6247, 6.67, 0.8459), (-0.3858, 6.67, -1.001), (0.6247, 6.67, -1.001), (0.6247, 6.67, 0.9986), (0.6247, -0.3947, 0.9986), (-0.3858, -5.319, 0.9986)], [], [(1, 0, 3, 6), (2, 0, 1, 20), (0, 2, 5, 3), (3, 5, 28, 4), (4, 8, 7, 3), (3, 7, 9, 6), (9, 7, 8, 10), (10, 12, 11, 9), (6, 9, 11, 13), (13, 11, 12, 15), (17, 14, 13, 16), (6, 13, 14, 1), (16, 13, 15, 18), (20, 17, 16, 19), (19, 16, 18, 21), (25, 20, 19, 22), (22, 19, 21, 23), (24, 22, 23, 27), (26, 25, 22, 24), (26, 2, 20, 25), (2, 26, 24, 5), (5, 24, 27, 28), (23, 21, 28, 27), (21, 29, 4, 28), (21, 18, 15, 29), (29, 10, 8, 4), (15, 12, 10, 29), (1, 14, 17, 20)])
me_cube_012.polygons.foreach_set('use_smooth', [True] * 28)
_uv = me_cube_012.uv_layers.new(name='UVMap')
_uv.uv.foreach_set('vector', [0.375, 0.75, 0.375, 1.0, 0.6059, 1.0, 0.6059, 0.75, 0.125, 0.6426, 0.125, 0.75, 0.375, 0.75, 0.375, 0.6426, 0.375, 0.0, 0.375, 0.1074, 0.6059, 0.1074, 0.6059, 0.0, 0.6059, 0.0, 0.6059, 0.1074, 0.625, 0.1074, 0.625, 0.0, 0.625, 0.0, 0.625, 0.0, 0.6059, 0.0, 0.6059, 0.0, 0.6059, 1.0, 0.6059, 1.0, 0.6059, 0.75, 0.6059, 0.75, 0.6059, 0.75, 0.6059, 1.0, 0.625, 1.0, 0.625, 0.75, 0.625, 0.75, 0.625, 0.75, 0.6059, 0.75, 0.6059, 0.75, 0.6059, 0.75, 0.6059, 0.75, 0.6059, 0.75, 0.6059, 0.75, 0.6059, 0.75, 0.6059, 0.75, 0.625, 0.75, 0.625, 0.75, 0.375, 0.6426, 0.375, 0.75, 0.6059, 0.75, 0.6059, 0.6426, 0.6059, 0.75, 0.6059, 0.75, 0.375, 0.75, 0.375, 0.75, 0.6059, 0.6426, 0.6059, 0.75, 0.625, 0.75, 0.625, 0.6426, 0.375, 0.6426, 0.375, 0.6426, 0.6059, 0.6426, 0.6059, 0.6426, 0.6059, 0.6426, 0.6059, 0.6426, 0.625, 0.6426, 0.625, 0.6426, 0.375, 0.5, 0.375, 0.6426, 0.6059, 0.6426, 0.6059, 0.5, 0.6059, 0.5, 0.6059, 0.6426, 0.625, 0.6426, 0.625, 0.5, 0.6059, 0.25, 0.6059, 0.5, 0.625, 0.5, 0.625, 0.25, 0.375, 0.25, 0.375, 0.5, 0.6059, 0.5, 0.6059, 0.25, 0.125, 0.5, 0.125, 0.6426, 0.375, 0.6426, 0.375, 0.5, 0.375, 0.1074, 0.375, 0.25, 0.6059, 0.25, 0.6059, 0.1074, 0.6059, 0.1074, 0.6059, 0.25, 0.625, 0.25, 0.625, 0.1074, 0.625, 0.5, 0.625, 0.6426, 0.875, 0.6426, 0.875, 0.5, 0.625, 0.6426, 0.625, 0.75, 0.875, 0.75, 0.875, 0.6426, 0.625, 0.6426, 0.625, 0.6426, 0.625, 0.75, 0.625, 0.75, 0.625, 0.75, 0.625, 0.75, 0.875, 0.75, 0.875, 0.75, 0.625, 0.75, 0.625, 0.75, 0.625, 0.75, 0.625, 0.75, 0.375, 0.75, 0.375, 0.75, 0.375, 0.6426, 0.375, 0.6426])
me_cube_012.materials.append(mat_material_001)
me_cube_012.use_remesh_fix_poles = True
me_cube_012.use_remesh_preserve_attributes = False
me_cube_012.use_mirror_vertex_groups = False
me_cube_012.update()
me_cube_013 = bpy.data.meshes.new('Cube.013')
me_cube_013.from_pydata([(-0.6895, -5.295, -1.001), (-0.6895, -5.295, 0.9986), (-0.6895, 6.694, -1.001), (-0.6895, 6.694, 0.9986), (0.2919, -5.295, -1.001), (0.2919, 6.694, -1.001), (-0.6895, -0.3706, -1.001), (0.2919, -0.3706, 0.9986), (0.8737, -0.3706, 0.9986), (0.8737, -5.295, -1.001), (0.8737, -0.3706, -1.001), (-0.6895, 6.694, 0.8458), (0.2919, -0.3706, 0.8458), (0.8737, -0.3706, 0.8458), (0.8737, -5.49, 0.9986), (-0.6895, -5.49, 0.8458), (0.2919, -5.49, 0.8458), (0.2919, -5.295, 0.9986), (0.2919, 6.694, 0.9986), (-0.6895, -0.3706, 0.9986), (0.2919, -0.3706, -1.001), (0.8737, -5.295, 0.9986), (-0.6895, -5.295, 0.8458), (0.2919, 6.694, 0.8458), (0.2919, -5.295, 0.8458), (-0.6895, -0.3706, 0.8458), (0.8737, -5.295, 0.8458), (-0.6895, -5.49, 0.9986), (0.2919, -5.49, 0.9986), (0.8737, -5.49, 0.8458)], [], [(25, 19, 3, 11), (11, 3, 18, 23), (24, 4, 9, 26), (1, 22, 15, 27), (6, 20, 4, 0), (7, 19, 1, 17), (18, 3, 19, 7), (2, 5, 20, 6), (23, 18, 7, 12), (22, 1, 19, 25), (13, 8, 21, 26), (12, 7, 8, 13), (4, 20, 10, 9), (7, 17, 21, 8), (20, 12, 13, 10), (10, 13, 26, 9), (0, 22, 25, 6), (5, 23, 12, 20), (4, 24, 22, 0), (21, 17, 28, 14), (2, 11, 23, 5), (6, 25, 11, 2), (16, 28, 27, 15), (28, 16, 29, 14), (26, 21, 14, 29), (24, 26, 29, 16), (17, 1, 27, 28), (22, 24, 16, 15)])
me_cube_013.polygons.foreach_set('use_smooth', [True] * 28)
_uv = me_cube_013.uv_layers.new(name='UVMap')
_uv.uv.foreach_set('vector', [0.6059, 0.1074, 0.625, 0.1074, 0.625, 0.25, 0.6059, 0.25, 0.6059, 0.25, 0.625, 0.25, 0.625, 0.5, 0.6059, 0.5, 0.6059, 0.75, 0.375, 0.75, 0.375, 0.75, 0.6059, 0.75, 0.625, 0.0, 0.6059, 0.0, 0.6059, 0.0, 0.625, 0.0, 0.125, 0.6426, 0.375, 0.6426, 0.375, 0.75, 0.125, 0.75, 0.625, 0.6426, 0.875, 0.6426, 0.875, 0.75, 0.625, 0.75, 0.625, 0.5, 0.875, 0.5, 0.875, 0.6426, 0.625, 0.6426, 0.125, 0.5, 0.375, 0.5, 0.375, 0.6426, 0.125, 0.6426, 0.6059, 0.5, 0.625, 0.5, 0.625, 0.6426, 0.6059, 0.6426, 0.6059, 0.0, 0.625, 0.0, 0.625, 0.1074, 0.6059, 0.1074, 0.6059, 0.6426, 0.625, 0.6426, 0.625, 0.75, 0.6059, 0.75, 0.6059, 0.6426, 0.625, 0.6426, 0.625, 0.6426, 0.6059, 0.6426, 0.375, 0.75, 0.375, 0.6426, 0.375, 0.6426, 0.375, 0.75, 0.625, 0.6426, 0.625, 0.75, 0.625, 0.75, 0.625, 0.6426, 0.375, 0.6426, 0.6059, 0.6426, 0.6059, 0.6426, 0.375, 0.6426, 0.375, 0.6426, 0.6059, 0.6426, 0.6059, 0.75, 0.375, 0.75, 0.375, 0.0, 0.6059, 0.0, 0.6059, 0.1074, 0.375, 0.1074, 0.375, 0.5, 0.6059, 0.5, 0.6059, 0.6426, 0.375, 0.6426, 0.375, 0.75, 0.6059, 0.75, 0.6059, 1.0, 0.375, 1.0, 0.625, 0.75, 0.625, 0.75, 0.625, 0.75, 0.625, 0.75, 0.375, 0.25, 0.6059, 0.25, 0.6059, 0.5, 0.375, 0.5, 0.375, 0.1074, 0.6059, 0.1074, 0.6059, 0.25, 0.375, 0.25, 0.6059, 0.75, 0.625, 0.75, 0.625, 1.0, 0.6059, 1.0, 0.625, 0.75, 0.6059, 0.75, 0.6059, 0.75, 0.625, 0.75, 0.6059, 0.75, 0.625, 0.75, 0.625, 0.75, 0.6059, 0.75, 0.6059, 0.75, 0.6059, 0.75, 0.6059, 0.75, 0.6059, 0.75, 0.625, 0.75, 0.875, 0.75, 0.875, 0.75, 0.625, 0.75, 0.6059, 1.0, 0.6059, 0.75, 0.6059, 0.75, 0.6059, 1.0])
me_cube_013.materials.append(mat_material_001)
me_cube_013.use_remesh_fix_poles = True
me_cube_013.use_remesh_preserve_attributes = False
me_cube_013.use_mirror_vertex_groups = False
me_cube_013.update()

# ---- objects
ob_key_00 = bpy.data.objects.new('key_00', me_cube_002)
ob_key_01 = bpy.data.objects.new('key_01', me_cube)
ob_key_02 = bpy.data.objects.new('key_02', me_cube_003)
ob_key_04 = bpy.data.objects.new('key_04', me_cube_004)
ob_key_03 = bpy.data.objects.new('key_03', me_cube_005)
ob_key_05 = bpy.data.objects.new('key_05', me_cube_001)
ob_key_06 = bpy.data.objects.new('key_06', me_cube_006)
ob_key_07 = bpy.data.objects.new('key_07', me_cube_007)
ob_key_08 = bpy.data.objects.new('key_08', me_cube_008)
ob_key_09 = bpy.data.objects.new('key_09', me_cube_010)
ob_key_10 = bpy.data.objects.new('key_10', me_cube_011)
ob_key_11 = bpy.data.objects.new('key_11', me_cube_012)
ob_key_12 = bpy.data.objects.new('key_12', me_cube_013)

# ---- transforms, parenting, visibility, modifiers, constraints
ob_key_00.location = (0.1531, -0.7093, 0.001422)
ob_key_00.lineart.crease_threshold = 0.0
_m = ob_key_00.modifiers.new('Bevel', 'BEVEL')
_m.width = 0.08
_m.width_pct = 0.08
_m.segments = 5
_m.limit_method = 'NONE'
_m.offset_type = 'WIDTH'
_m = ob_key_00.modifiers.new('Auto Smooth', 'NODES')
_m.node_group = ng_auto_smooth
_gi = [s.identifier for s in ng_auto_smooth.interface.items_tree if s.item_type == 'SOCKET' and s.in_out == 'INPUT']
_m[_gi[1]] = 0.5236  # Angle
ob_key_01.location = (0.958, 2.418, 0.5379)
ob_key_01.scale = (0.9238, 1.0, 1.0)
ob_key_01.lineart.crease_threshold = 0.0
_m = ob_key_01.modifiers.new('Mirror', 'MIRROR')
_m = ob_key_01.modifiers.new('Bevel', 'BEVEL')
_m.width = 0.08
_m.width_pct = 0.08
_m.segments = 5
_m.limit_method = 'NONE'
_m = ob_key_01.modifiers.new('Auto Smooth', 'NODES')
_m.node_group = ng_auto_smooth
_gi = [s.identifier for s in ng_auto_smooth.interface.items_tree if s.item_type == 'SOCKET' and s.in_out == 'INPUT']
_m[_gi[1]] = 0.5236  # Angle
ob_key_02.location = (1.916, -0.7267, 0.008326)
ob_key_02.lineart.crease_threshold = 0.0
_m = ob_key_02.modifiers.new('Bevel', 'BEVEL')
_m.width = 0.08
_m.width_pct = 0.08
_m.segments = 5
_m.limit_method = 'NONE'
_m.offset_type = 'WIDTH'
_m = ob_key_02.modifiers.new('Auto Smooth', 'NODES')
_m.node_group = ng_auto_smooth
_gi = [s.identifier for s in ng_auto_smooth.interface.items_tree if s.item_type == 'SOCKET' and s.in_out == 'INPUT']
_m[_gi[1]] = 0.5236  # Angle
ob_key_04.location = (3.744, -0.6899, 0.01088)
ob_key_04.lineart.crease_threshold = 0.0
_m = ob_key_04.modifiers.new('Bevel', 'BEVEL')
_m.width = 0.08
_m.width_pct = 0.08
_m.segments = 5
_m.limit_method = 'NONE'
_m.offset_type = 'WIDTH'
_m = ob_key_04.modifiers.new('Auto Smooth', 'NODES')
_m.node_group = ng_auto_smooth
_gi = [s.identifier for s in ng_auto_smooth.interface.items_tree if s.item_type == 'SOCKET' and s.in_out == 'INPUT']
_m[_gi[1]] = 0.5236  # Angle
ob_key_03.location = (2.878, 2.418, 0.5379)
ob_key_03.scale = (0.9238, 1.0, 1.0)
ob_key_03.lineart.crease_threshold = 0.0
_m = ob_key_03.modifiers.new('Mirror', 'MIRROR')
_m = ob_key_03.modifiers.new('Bevel', 'BEVEL')
_m.width = 0.08
_m.width_pct = 0.08
_m.segments = 5
_m.limit_method = 'NONE'
_m = ob_key_03.modifiers.new('Auto Smooth', 'NODES')
_m.node_group = ng_auto_smooth
_gi = [s.identifier for s in ng_auto_smooth.interface.items_tree if s.item_type == 'SOCKET' and s.in_out == 'INPUT']
_m[_gi[1]] = 0.5236  # Angle
ob_key_05.location = (4.928, 0.0, 0.0)
ob_key_05.lineart.crease_threshold = 0.0
_m = ob_key_05.modifiers.new('Bevel', 'BEVEL')
_m.width = 0.08
_m.width_pct = 0.08
_m.segments = 5
_m.limit_method = 'NONE'
_m.offset_type = 'WIDTH'
_m = ob_key_05.modifiers.new('Auto Smooth', 'NODES')
_m.node_group = ng_auto_smooth
_gi = [s.identifier for s in ng_auto_smooth.interface.items_tree if s.item_type == 'SOCKET' and s.in_out == 'INPUT']
_m[_gi[1]] = 0.5236  # Angle
ob_key_06.location = (5.945, 2.448, 0.6758)
ob_key_06.scale = (0.9238, 1.0, 1.0)
ob_key_06.lineart.crease_threshold = 0.0
_m = ob_key_06.modifiers.new('Mirror', 'MIRROR')
_m = ob_key_06.modifiers.new('Bevel', 'BEVEL')
_m.width = 0.08
_m.width_pct = 0.08
_m.segments = 5
_m.limit_method = 'NONE'
_m = ob_key_06.modifiers.new('Auto Smooth', 'NODES')
_m.node_group = ng_auto_smooth
_gi = [s.identifier for s in ng_auto_smooth.interface.items_tree if s.item_type == 'SOCKET' and s.in_out == 'INPUT']
_m[_gi[1]] = 0.5236  # Angle
ob_key_07.location = (6.869, -0.5687, 0.02239)
ob_key_07.lineart.crease_threshold = 0.0
_m = ob_key_07.modifiers.new('Bevel', 'BEVEL')
_m.width = 0.08
_m.width_pct = 0.08
_m.segments = 5
_m.limit_method = 'NONE'
_m.offset_type = 'WIDTH'
_m = ob_key_07.modifiers.new('Auto Smooth', 'NODES')
_m.node_group = ng_auto_smooth
_gi = [s.identifier for s in ng_auto_smooth.interface.items_tree if s.item_type == 'SOCKET' and s.in_out == 'INPUT']
_m[_gi[1]] = 0.5236  # Angle
ob_key_08.location = (7.74, 2.418, 0.5379)
ob_key_08.scale = (0.9238, 1.0, 1.0)
ob_key_08.lineart.crease_threshold = 0.0
_m = ob_key_08.modifiers.new('Mirror', 'MIRROR')
_m = ob_key_08.modifiers.new('Bevel', 'BEVEL')
_m.width = 0.08
_m.width_pct = 0.08
_m.segments = 5
_m.limit_method = 'NONE'
_m = ob_key_08.modifiers.new('Auto Smooth', 'NODES')
_m.node_group = ng_auto_smooth
_gi = [s.identifier for s in ng_auto_smooth.interface.items_tree if s.item_type == 'SOCKET' and s.in_out == 'INPUT']
_m[_gi[1]] = 0.5236  # Angle
ob_key_09.location = (8.646, -1.093, 0.01113)
ob_key_09.lineart.crease_threshold = 0.0
_m = ob_key_09.modifiers.new('Bevel', 'BEVEL')
_m.width = 0.08
_m.width_pct = 0.08
_m.segments = 5
_m.limit_method = 'NONE'
_m.offset_type = 'WIDTH'
_m = ob_key_09.modifiers.new('Auto Smooth', 'NODES')
_m.node_group = ng_auto_smooth
_gi = [s.identifier for s in ng_auto_smooth.interface.items_tree if s.item_type == 'SOCKET' and s.in_out == 'INPUT']
_m[_gi[1]] = 0.5236  # Angle
ob_key_10.location = (9.523, 2.448, 0.6758)
ob_key_10.scale = (0.9238, 1.0, 1.0)
ob_key_10.lineart.crease_threshold = 0.0
_m = ob_key_10.modifiers.new('Mirror', 'MIRROR')
_m = ob_key_10.modifiers.new('Bevel', 'BEVEL')
_m.width = 0.08
_m.width_pct = 0.08
_m.segments = 5
_m.limit_method = 'NONE'
_m = ob_key_10.modifiers.new('Auto Smooth', 'NODES')
_m.node_group = ng_auto_smooth
_gi = [s.identifier for s in ng_auto_smooth.interface.items_tree if s.item_type == 'SOCKET' and s.in_out == 'INPUT']
_m[_gi[1]] = 0.5236  # Angle
ob_key_11.location = (10.39, -0.6899, 0.01088)
ob_key_11.lineart.crease_threshold = 0.0
_m = ob_key_11.modifiers.new('Bevel', 'BEVEL')
_m.width = 0.08
_m.width_pct = 0.08
_m.segments = 5
_m.limit_method = 'NONE'
_m.offset_type = 'WIDTH'
_m = ob_key_11.modifiers.new('Auto Smooth', 'NODES')
_m.node_group = ng_auto_smooth
_gi = [s.identifier for s in ng_auto_smooth.interface.items_tree if s.item_type == 'SOCKET' and s.in_out == 'INPUT']
_m[_gi[1]] = 0.5236  # Angle
ob_key_12.location = (11.79, -0.7093, 0.001422)
ob_key_12.lineart.crease_threshold = 0.0
_m = ob_key_12.modifiers.new('Bevel', 'BEVEL')
_m.width = 0.08
_m.width_pct = 0.08
_m.segments = 5
_m.limit_method = 'NONE'
_m.offset_type = 'WIDTH'
_m = ob_key_12.modifiers.new('Auto Smooth', 'NODES')
_m.node_group = ng_auto_smooth
_gi = [s.identifier for s in ng_auto_smooth.interface.items_tree if s.item_type == 'SOCKET' and s.in_out == 'INPUT']
_m[_gi[1]] = 0.5236  # Angle

# ---- collection membership
col_collection.objects.link(ob_key_00)
col_collection.objects.link(ob_key_01)
col_collection.objects.link(ob_key_02)
col_collection.objects.link(ob_key_04)
col_collection.objects.link(ob_key_03)
col_collection.objects.link(ob_key_05)
col_collection.objects.link(ob_key_06)
col_collection.objects.link(ob_key_07)
col_collection.objects.link(ob_key_08)
col_collection.objects.link(ob_key_09)
col_collection.objects.link(ob_key_10)
col_collection.objects.link(ob_key_11)
col_collection.objects.link(ob_key_12)

# ---- scene / render settings (as saved in the file)
scene.frame_start = 1; scene.frame_end = 250; scene.frame_set(85)
scene.render.engine = 'CYCLES'
scene.cycles.use_denoising = False
scene.cycles.samples = 128
scene.cycles.sampling_pattern = 'TABULATED_SOBOL'
scene.cycles.use_adaptive_sampling = False
scene.cycles.use_light_tree = False
scene.view_settings.view_transform = 'Filmic'
bpy.context.view_layer.update()

# ---- added for rendering (the .blend has no active camera and no usable light): camera, sun
cam_auto = bpy.data.cameras.new('AutoCamera')
cam_auto.lens = 50.0
cam_auto.sensor_width = 36.0
cam_auto.clip_end = 1000.0
ob_auto_camera = bpy.data.objects.new('AutoCamera', cam_auto)
scene.collection.objects.link(ob_auto_camera)
ob_auto_camera.location = (22.8839, -20.2654, 13.8342)
ob_auto_camera.rotation_euler = (1.09748, -7.21219e-08, 0.694738)
scene.camera = ob_auto_camera
light_auto_sun = bpy.data.lights.new('AutoSun', 'SUN')
light_auto_sun.energy = 3.0
light_auto_sun.angle = 0.0523599
ob_auto_sun = bpy.data.objects.new('AutoSun', light_auto_sun)
scene.collection.objects.link(ob_auto_sun)
ob_auto_sun.rotation_euler = (0.872665, 0.174533, 0.523599)
bpy.context.view_layer.update()
